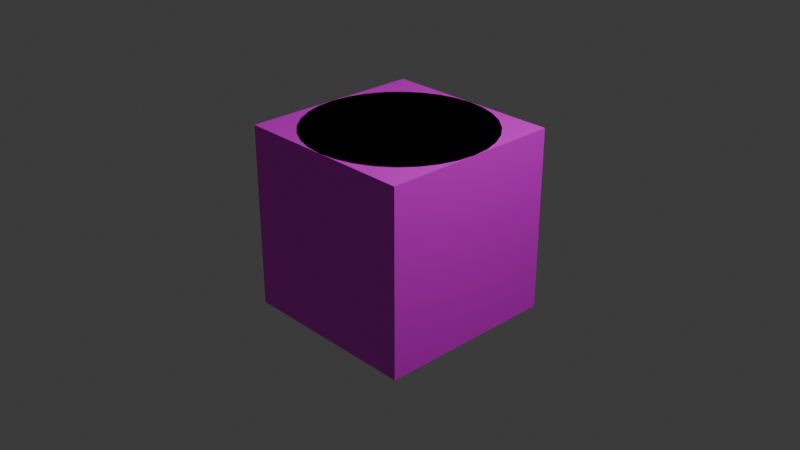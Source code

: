 # Source: texturelesson3.blend  (saved by Blender 4.4.30; exported with 4.5.12 LTS)
import bpy
from mathutils import Matrix  # noqa: F401  (used for matrix-valued properties, if any)

bpy.ops.wm.read_factory_settings(use_empty=True)
scene = bpy.context.scene
scene.name = 'Scene'

# ---- collections
col_collection = bpy.data.collections.new('Collection'); scene.collection.children.link(col_collection)

# ---- images (referenced by path relative to the original .blend; pixels are not part of the script)
import os
ASSET_DIR = os.environ.get("B2B_ASSET_DIR", "")  # directory of the original .blend (textures are referenced by path, not embedded)
HERE = os.path.dirname(os.path.abspath(__file__))  # packed textures are extracted next to this script under _unpacked/

def load_image(name, relpath, width, height, colorspace="sRGB"):
    """Load a texture the original file referenced (path relative to the .blend, or extracted next to this script)."""
    p = next((c for c in (os.path.join(HERE, relpath), os.path.join(ASSET_DIR, relpath)) if relpath and os.path.exists(c)), "")
    if p:
        img = bpy.data.images.load(p, check_existing=True)
        img.name = name
    else:  # same state as the original file: an image datablock whose file is absent (Cycles renders it pink)
        img = bpy.data.images.new(name, width, height)
        img.source = "FILE"
        img.filepath = "//" + (relpath or name)
    img.colorspace_settings.name = colorspace
    return img
img_mat_test = load_image('mat_test', '', 1024, 1024, 'sRGB')
img_cube2_png = load_image('Cube2.png', 'Cube2.png', 1024, 1024, 'sRGB')

# ---- materials (node trees are filled in below, after node groups)
mat_material = bpy.data.materials.new('Material')
mat_material.alpha_threshold = 0.0
mat_material.roughness = 0.5
mat_material.line_color = (0.0, 0.0, 0.0, 1.0)
mat_material_001 = bpy.data.materials.new('Material.001')

# ---- material node trees
mat_material.use_nodes = True; mat_material.node_tree.nodes.clear()
_N = mat_material.node_tree.nodes; _L = mat_material.node_tree.links
n0 = _N.new('ShaderNodeOutputMaterial'); n0.name = 'Material Output'; n0.location = (300, 300)
n1 = _N.new('ShaderNodeBsdfPrincipled'); n1.name = 'Principled BSDF'; n1.location = (10, 300)
n1.inputs[3].default_value = 1.45
n2 = _N.new('ShaderNodeTexImage'); n2.name = 'Image Texture'; n2.location = (-402, 251)
n2.image = img_mat_test
_L.new(n1.outputs[0], n0.inputs[0])
_L.new(n2.outputs[0], n1.inputs[0])
n0.is_active_output = True
mat_material_001.use_nodes = True; mat_material_001.node_tree.nodes.clear()
_N = mat_material_001.node_tree.nodes; _L = mat_material_001.node_tree.links
n0 = _N.new('ShaderNodeBsdfPrincipled'); n0.name = 'Principled BSDF'; n0.location = (10, 300)
n1 = _N.new('ShaderNodeOutputMaterial'); n1.name = 'Material Output'; n1.location = (300, 300)
n2 = _N.new('ShaderNodeTexImage'); n2.name = 'Image Texture'; n2.location = (-360, 173)
n2.image = img_cube2_png
_L.new(n0.outputs[0], n1.inputs[0])
_L.new(n2.outputs[0], n0.inputs[0])
n1.is_active_output = True

# ---- world
world_world = bpy.data.worlds.new('World'); scene.world = world_world
world_world.use_nodes = True; world_world.node_tree.nodes.clear()
_N = world_world.node_tree.nodes; _L = world_world.node_tree.links
n0 = _N.new('ShaderNodeOutputWorld'); n0.name = 'World Output'; n0.location = (300, 300)
n1 = _N.new('ShaderNodeBackground'); n1.name = 'Background'; n1.location = (10, 300)
n1.inputs[0].default_value = (0.05088, 0.05088, 0.05088, 1.0)
_L.new(n1.outputs[0], n0.inputs[0])
n0.is_active_output = True
world_world.color = (0.05088, 0.05088, 0.05088)
world_world.sun_shadow_jitter_overblur = 0.0

# ---- cameras
cam_camera = bpy.data.cameras.new('Camera')
cam_camera.clip_end = 100.0
cam_camera.ortho_scale = 7.314

# ---- lights
light_light = bpy.data.lights.new('Light', 'POINT')
light_light.energy = 1000.0
light_light.shadow_soft_size = 0.1

# ---- meshes
me_cylinder = bpy.data.meshes.new('Cylinder')
me_cylinder.from_pydata([(0.0, 1.0, -1.0), (0.0, 1.0, 1.0), (0.1951, 0.9808, -1.0), (0.1951, 0.9808, 1.0), (0.3827, 0.9239, -1.0), (0.3827, 0.9239, 1.0), (0.5556, 0.8315, -1.0), (0.5556, 0.8315, 1.0), (0.7071, 0.7071, -1.0), (0.7071, 0.7071, 1.0), (0.8315, 0.5556, -1.0), (0.8315, 0.5556, 1.0), (0.9239, 0.3827, -1.0), (0.9239, 0.3827, 1.0), (0.9808, 0.1951, -1.0), (0.9808, 0.1951, 1.0), (1.0, 0.0, -1.0), (1.0, 0.0, 1.0), (0.9808, -0.1951, -1.0), (0.9808, -0.1951, 1.0), (0.9239, -0.3827, -1.0), (0.9239, -0.3827, 1.0), (0.8315, -0.5556, -1.0), (0.8315, -0.5556, 1.0), (0.7071, -0.7071, -1.0), (0.7071, -0.7071, 1.0), (0.5556, -0.8315, -1.0), (0.5556, -0.8315, 1.0), (0.3827, -0.9239, -1.0), (0.3827, -0.9239, 1.0), (0.1951, -0.9808, -1.0), (0.1951, -0.9808, 1.0), (0.0, -1.0, -1.0), (0.0, -1.0, 1.0), (-0.1951, -0.9808, -1.0), (-0.1951, -0.9808, 1.0), (-0.3827, -0.9239, -1.0), (-0.3827, -0.9239, 1.0), (-0.5556, -0.8315, -1.0), (-0.5556, -0.8315, 1.0), (-0.7071, -0.7071, -1.0), (-0.7071, -0.7071, 1.0), (-0.8315, -0.5556, -1.0), (-0.8315, -0.5556, 1.0), (-0.9239, -0.3827, -1.0), (-0.9239, -0.3827, 1.0), (-0.9808, -0.1951, -1.0), (-0.9808, -0.1951, 1.0), (-1.0, 0.0, -1.0), (-1.0, 0.0, 1.0), (-0.9808, 0.1951, -1.0), (-0.9808, 0.1951, 1.0), (-0.9239, 0.3827, -1.0), (-0.9239, 0.3827, 1.0), (-0.8315, 0.5556, -1.0), (-0.8315, 0.5556, 1.0), (-0.7071, 0.7071, -1.0), (-0.7071, 0.7071, 1.0), (-0.5556, 0.8315, -1.0), (-0.5556, 0.8315, 1.0), (-0.3827, 0.9239, -1.0), (-0.3827, 0.9239, 1.0), (-0.1951, 0.9808, -1.0), (-0.1951, 0.9808, 1.0)], [], [(0, 1, 3, 2), (2, 3, 5, 4), (4, 5, 7, 6), (6, 7, 9, 8), (8, 9, 11, 10), (10, 11, 13, 12), (12, 13, 15, 14), (14, 15, 17, 16), (16, 17, 19, 18), (18, 19, 21, 20), (20, 21, 23, 22), (22, 23, 25, 24), (24, 25, 27, 26), (26, 27, 29, 28), (28, 29, 31, 30), (30, 31, 33, 32), (32, 33, 35, 34), (34, 35, 37, 36), (36, 37, 39, 38), (38, 39, 41, 40), (40, 41, 43, 42), (42, 43, 45, 44), (44, 45, 47, 46), (46, 47, 49, 48), (48, 49, 51, 50), (50, 51, 53, 52), (52, 53, 55, 54), (54, 55, 57, 56), (56, 57, 59, 58), (58, 59, 61, 60), (3, 1, 63, 61, 59, 57, 55, 53, 51, 49, 47, 45, 43, 41, 39, 37, 35, 33, 31, 29, 27, 25, 23, 21, 19, 17, 15, 13, 11, 9, 7, 5), (60, 61, 63, 62), (62, 63, 1, 0), (0, 2, 4, 6, 8, 10, 12, 14, 16, 18, 20, 22, 24, 26, 28, 30, 32, 34, 36, 38, 40, 42, 44, 46, 48, 50, 52, 54, 56, 58, 60, 62)])
_uv = me_cylinder.uv_layers.new(name='UVMap')
_uv.uv.foreach_set('vector', [0.0, 0.0, 0.3188, -1.394e-08, 0.3188, 0.03125, 1.366e-09, 0.03125, 1.366e-09, 0.03125, 0.3188, 0.03125, 0.3188, 0.0625, 2.732e-09, 0.0625, 2.732e-09, 0.0625, 0.3188, 0.0625, 0.3188, 0.09375, 4.098e-09, 0.09375, 4.098e-09, 0.09375, 0.3188, 0.09375, 0.3188, 0.125, 5.464e-09, 0.125, 5.464e-09, 0.125, 0.3188, 0.125, 0.3188, 0.1562, 6.83e-09, 0.1562, 6.83e-09, 0.1562, 0.3188, 0.1562, 0.3188, 0.1875, 8.196e-09, 0.1875, 8.196e-09, 0.1875, 0.3188, 0.1875, 0.3188, 0.2187, 9.562e-09, 0.2188, 9.562e-09, 0.2188, 0.3188, 0.2187, 0.3188, 0.25, 1.093e-08, 0.25, 1.093e-08, 0.25, 0.3188, 0.25, 0.3188, 0.2812, 1.229e-08, 0.2812, 1.229e-08, 0.2812, 0.3188, 0.2812, 0.3188, 0.3125, 1.366e-08, 0.3125, 1.366e-08, 0.3125, 0.3188, 0.3125, 0.3188, 0.3437, 1.503e-08, 0.3438, 1.503e-08, 0.3438, 0.3188, 0.3437, 0.3188, 0.375, 1.639e-08, 0.375, 1.639e-08, 0.375, 0.3188, 0.375, 0.3188, 0.4062, 1.776e-08, 0.4062, 1.776e-08, 0.4062, 0.3188, 0.4062, 0.3188, 0.4375, 1.912e-08, 0.4375, 1.912e-08, 0.4375, 0.3188, 0.4375, 0.3188, 0.4687, 2.049e-08, 0.4688, 2.049e-08, 0.4688, 0.3188, 0.4687, 0.3188, 0.5, 2.186e-08, 0.5, 2.186e-08, 0.5, 0.3188, 0.5, 0.3188, 0.5312, 2.322e-08, 0.5312, 2.322e-08, 0.5312, 0.3188, 0.5312, 0.3188, 0.5625, 2.459e-08, 0.5625, 2.459e-08, 0.5625, 0.3188, 0.5625, 0.3188, 0.5938, 2.595e-08, 0.5938, 2.595e-08, 0.5938, 0.3188, 0.5938, 0.3188, 0.625, 2.732e-08, 0.625, 2.732e-08, 0.625, 0.3188, 0.625, 0.3188, 0.6562, 2.869e-08, 0.6562, 2.869e-08, 0.6562, 0.3188, 0.6562, 0.3188, 0.6875, 3.005e-08, 0.6875, 3.005e-08, 0.6875, 0.3188, 0.6875, 0.3188, 0.7188, 3.142e-08, 0.7188, 3.142e-08, 0.7188, 0.3188, 0.7188, 0.3188, 0.75, 3.278e-08, 0.75, 3.278e-08, 0.75, 0.3188, 0.75, 0.3188, 0.7812, 3.415e-08, 0.7812, 3.415e-08, 0.7812, 0.3188, 0.7812, 0.3188, 0.8125, 3.552e-08, 0.8125, 3.552e-08, 0.8125, 0.3188, 0.8125, 0.3188, 0.8438, 3.688e-08, 0.8438, 3.688e-08, 0.8438, 0.3188, 0.8438, 0.3188, 0.875, 3.825e-08, 0.875, 3.825e-08, 0.875, 0.3188, 0.875, 0.3188, 0.9062, 3.961e-08, 0.9062, 3.961e-08, 0.9062, 0.3188, 0.9062, 0.3188, 0.9375, 4.098e-08, 0.9375, 0.6007, 0.5771, 0.5786, 0.5992, 0.5526, 0.6165, 0.5237, 0.6285, 0.4931, 0.6346, 0.4618, 0.6346, 0.4312, 0.6285, 0.4023, 0.6165, 0.3763, 0.5992, 0.3542, 0.5771, 0.3369, 0.5511, 0.3249, 0.5222, 0.3188, 0.4916, 0.3188, 0.4603, 0.3249, 0.4297, 0.3369, 0.4008, 0.3542, 0.3748, 0.3763, 0.3527, 0.4023, 0.3353, 0.4312, 0.3234, 0.4618, 0.3173, 0.4931, 0.3173, 0.5237, 0.3234, 0.5526, 0.3353, 0.5786, 0.3527, 0.6007, 0.3748, 0.6181, 0.4008, 0.63, 0.4297, 0.6361, 0.4603, 0.6361, 0.4916, 0.63, 0.5222, 0.6181, 0.5511, 4.098e-08, 0.9375, 0.3188, 0.9375, 0.3188, 0.9688, 4.235e-08, 0.9688, 4.235e-08, 0.9688, 0.3188, 0.9688, 0.3188, 1.0, 4.371e-08, 1.0, 0.3542, 0.05751, 0.3763, 0.03542, 0.4023, 0.01806, 0.4312, 0.006097, 0.4618, 1.246e-08, 0.4931, 1.112e-08, 0.5237, 0.006097, 0.5526, 0.01806, 0.5786, 0.03542, 0.6007, 0.05751, 0.6181, 0.0835, 0.63, 0.1124, 0.6361, 0.143, 0.6361, 0.1743, 0.63, 0.2049, 0.6181, 0.2338, 0.6007, 0.2598, 0.5786, 0.2819, 0.5526, 0.2992, 0.5237, 0.3112, 0.4931, 0.3173, 0.4618, 0.3173, 0.4312, 0.3112, 0.4023, 0.2992, 0.3763, 0.2819, 0.3542, 0.2598, 0.3369, 0.2338, 0.3249, 0.2049, 0.3188, 0.1743, 0.3188, 0.143, 0.3249, 0.1124, 0.3369, 0.0835])
me_cylinder.materials.append(mat_material)
me_cylinder.update()
me_cone = bpy.data.meshes.new('Cone')
me_cone.from_pydata([(0.0, 1.0, -1.0), (0.1951, 0.9808, -1.0), (0.3827, 0.9239, -1.0), (0.5556, 0.8315, -1.0), (0.7071, 0.7071, -1.0), (0.8315, 0.5556, -1.0), (0.9239, 0.3827, -1.0), (0.9808, 0.1951, -1.0), (1.0, 0.0, -1.0), (0.9808, -0.1951, -1.0), (0.9239, -0.3827, -1.0), (0.8315, -0.5556, -1.0), (0.7071, -0.7071, -1.0), (0.5556, -0.8315, -1.0), (0.3827, -0.9239, -1.0), (0.1951, -0.9808, -1.0), (0.0, -1.0, -1.0), (-0.1951, -0.9808, -1.0), (-0.3827, -0.9239, -1.0), (-0.5556, -0.8315, -1.0), (-0.7071, -0.7071, -1.0), (-0.8315, -0.5556, -1.0), (-0.9239, -0.3827, -1.0), (-0.9808, -0.1951, -1.0), (-1.0, 0.0, -1.0), (-0.9808, 0.1951, -1.0), (-0.9239, 0.3827, -1.0), (-0.8315, 0.5556, -1.0), (-0.7071, 0.7071, -1.0), (-0.5556, 0.8315, -1.0), (-0.3827, 0.9239, -1.0), (-0.1951, 0.9808, -1.0), (0.0, 0.0, 1.0)], [], [(0, 32, 1), (1, 32, 2), (2, 32, 3), (3, 32, 4), (4, 32, 5), (5, 32, 6), (6, 32, 7), (7, 32, 8), (8, 32, 9), (9, 32, 10), (10, 32, 11), (11, 32, 12), (12, 32, 13), (13, 32, 14), (14, 32, 15), (15, 32, 16), (16, 32, 17), (17, 32, 18), (18, 32, 19), (19, 32, 20), (20, 32, 21), (21, 32, 22), (22, 32, 23), (23, 32, 24), (24, 32, 25), (25, 32, 26), (26, 32, 27), (27, 32, 28), (28, 32, 29), (29, 32, 30), (0, 1, 2, 3, 4, 5, 6, 7, 8, 9, 10, 11, 12, 13, 14, 15, 16, 17, 18, 19, 20, 21, 22, 23, 24, 25, 26, 27, 28, 29, 30, 31), (30, 32, 31), (31, 32, 0)])
_uv = me_cone.uv_layers.new(name='UVMap')
_uv.uv.foreach_set('vector', [0.1692, 1.0, -1.329e-08, 0.5143, 0.2111, 0.9833, 0.2111, 0.9833, -1.329e-08, 0.5143, 0.2514, 0.963, 0.2514, 0.963, -1.329e-08, 0.5143, 0.2897, 0.9393, 0.2897, 0.9393, -1.329e-08, 0.5143, 0.3258, 0.9123, 0.3258, 0.9123, -1.329e-08, 0.5143, 0.3594, 0.8822, 0.3594, 0.8822, -1.329e-08, 0.5143, 0.3903, 0.8493, 0.3903, 0.8493, -1.329e-08, 0.5143, 0.4181, 0.8138, 0.4181, 0.8138, -1.329e-08, 0.5143, 0.4427, 0.7761, 0.4427, 0.7761, -1.329e-08, 0.5143, 0.464, 0.7363, 0.464, 0.7363, -1.329e-08, 0.5143, 0.4816, 0.6948, 0.4816, 0.6948, -1.329e-08, 0.5143, 0.4956, 0.6519, 0.4956, 0.6519, -1.329e-08, 0.5143, 0.5057, 0.608, 0.5057, 0.608, -1.329e-08, 0.5143, 0.512, 0.5633, 0.512, 0.5633, -1.329e-08, 0.5143, 0.5143, 0.5183, 0.5143, 0.5183, -1.329e-08, 0.5143, 0.5127, 0.4732, 0.5127, 0.4732, -1.329e-08, 0.5143, 0.5071, 0.4285, 0.5071, 0.4285, -1.329e-08, 0.5143, 0.4976, 0.3844, 0.4976, 0.3844, -1.329e-08, 0.5143, 0.4844, 0.3413, 0.4844, 0.3413, -1.329e-08, 0.5143, 0.4673, 0.2996, 0.4673, 0.2996, -1.329e-08, 0.5143, 0.4467, 0.2595, 0.4467, 0.2595, -1.329e-08, 0.5143, 0.4227, 0.2213, 0.4227, 0.2213, -1.329e-08, 0.5143, 0.3954, 0.1854, 0.3954, 0.1854, -1.329e-08, 0.5143, 0.3651, 0.1521, 0.3651, 0.1521, -1.329e-08, 0.5143, 0.332, 0.1215, 0.332, 0.1215, -1.329e-08, 0.5143, 0.2963, 0.09391, 0.2963, 0.09391, -1.329e-08, 0.5143, 0.2583, 0.06957, 0.2583, 0.06957, -1.329e-08, 0.5143, 0.2184, 0.04866, 0.2184, 0.04866, -1.329e-08, 0.5143, 0.1767, 0.03132, 0.1767, 0.03132, -1.329e-08, 0.5143, 0.1338, 0.0177, 0.1338, 0.0177, -1.329e-08, 0.5143, 0.08975, 0.007891, 0.81, 0.449, 0.7658, 0.4578, 0.7207, 0.4578, 0.6764, 0.449, 0.6348, 0.4318, 0.5973, 0.4067, 0.5654, 0.3748, 0.5404, 0.3373, 0.5231, 0.2957, 0.5143, 0.2514, 0.5143, 0.2064, 0.5231, 0.1621, 0.5404, 0.1205, 0.5654, 0.08299, 0.5973, 0.0511, 0.6348, 0.02605, 0.6764, 0.008797, 0.7207, -7.321e-09, 0.7658, -1.555e-08, 0.81, 0.008797, 0.8516, 0.02605, 0.8891, 0.0511, 0.921, 0.08299, 0.9461, 0.1205, 0.9633, 0.1621, 0.9721, 0.2064, 0.9721, 0.2514, 0.9633, 0.2957, 0.9461, 0.3373, 0.921, 0.3748, 0.8891, 0.4067, 0.8516, 0.4318, 0.08975, 0.007891, -1.329e-08, 0.5143, 0.04505, 0.001976, 0.04505, 0.001976, -1.329e-08, 0.5143, -2.745e-08, -2.672e-08])
me_cone.materials.append(mat_material)
me_cone.update()
me_cube_001 = bpy.data.meshes.new('Cube.001')
me_cube_001.from_pydata([(-1.0, -1.0, -1.0), (-1.0, -1.0, 1.0), (-1.0, 1.0, -1.0), (-1.0, 1.0, 1.0), (1.0, -1.0, -1.0), (1.0, -1.0, 1.0), (1.0, 1.0, -1.0), (1.0, 1.0, 1.0)], [], [(0, 1, 3, 2), (2, 3, 7, 6), (6, 7, 5, 4), (4, 5, 1, 0), (2, 6, 4, 0), (7, 3, 1, 5)])
_uv = me_cube_001.uv_layers.new(name='UVMap')
_uv.uv.foreach_set('vector', [0.25, 0.5, 0.5, 0.5, 0.5, 0.75, 0.25, 0.75, 0.25, 0.75, 0.5, 0.75, 0.5, 1.0, 0.25, 1.0, 0.25, 3.973e-09, 0.5, -2.186e-08, 0.5, 0.25, 0.25, 0.25, 0.25, 0.25, 0.5, 0.25, 0.5, 0.5, 0.25, 0.5, 6.955e-09, 0.5, -3.973e-09, 0.25, 0.25, 0.25, 0.25, 0.5, 0.75, 0.25, 0.75, 0.5, 0.5, 0.5, 0.5, 0.25])
me_cube_001.materials.append(mat_material_001)
me_cube_001.update()

# ---- objects
ob_light = bpy.data.objects.new('Light', light_light)
ob_camera = bpy.data.objects.new('Camera', cam_camera)
ob_cylinder = bpy.data.objects.new('Cylinder', me_cylinder)
ob_cone = bpy.data.objects.new('Cone', me_cone)
ob_cube = bpy.data.objects.new('Cube', me_cube_001)

# ---- transforms, parenting, visibility, modifiers, constraints
ob_light.location = (4.076, 1.005, 5.904)
ob_light.rotation_euler = (0.6503, 0.05522, 1.866)
ob_light.lock_rotations_4d = False
ob_light.empty_display_type = 'ARROWS'
ob_light.color = (0.0, 0.0, 0.0, 0.0)
ob_light.lineart.crease_threshold = 0.0
ob_camera.location = (7.359, -6.926, 4.958)
ob_camera.rotation_euler = (1.109, 0.0, 0.8149)
ob_camera.lock_rotations_4d = False
ob_camera.empty_display_type = 'ARROWS'
ob_camera.color = (0.0, 0.0, 0.0, 0.0)
ob_camera.display_type = 'WIRE'
ob_camera.lineart.crease_threshold = 0.0
ob_cylinder.location = (0.0, 0.0, 0.0)
ob_cone.location = (0.0, 0.0, 0.0)
ob_cube.location = (0.0, 0.0, 0.0)

# ---- collection membership
col_collection.objects.link(ob_light)
col_collection.objects.link(ob_camera)
col_collection.objects.link(ob_cylinder)
col_collection.objects.link(ob_cone)
col_collection.objects.link(ob_cube)

# ---- scene / render settings (as saved in the file)
scene.camera = ob_camera
scene.frame_start = 1; scene.frame_end = 250; scene.frame_set(1)
scene.render.engine = 'BLENDER_EEVEE_NEXT'
bpy.context.view_layer.update()
